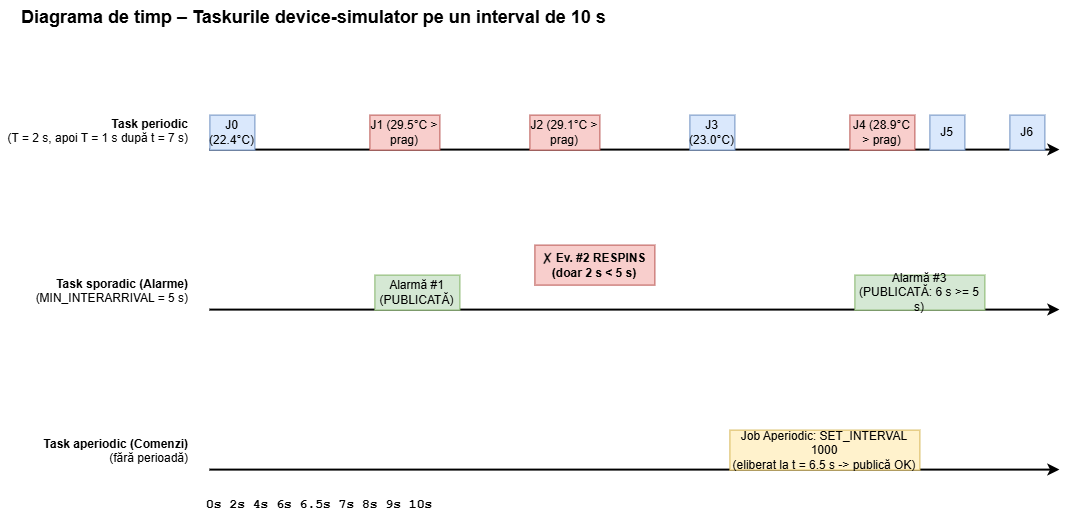

The diagram above was exported from draw.io. Its source (the exported page's mxGraphModel, read from the mxfile embedded in the PNG):
<mxGraphModel dx="1144" dy="696" grid="1" gridSize="10" guides="1" tooltips="1" connect="1" arrows="1" fold="1" page="1" pageScale="1" pageWidth="1169" pageHeight="827" math="0" shadow="0">
  <root>
    <mxCell id="0" />
    <mxCell id="1" parent="0" />
    <mxCell id="ttitle" parent="1" style="text;html=1;fontSize=18;fontStyle=1;align=left;" value="Diagrama de timp – Taskurile device-simulator pe un interval de 10 s" vertex="1">
      <mxGeometry height="30" width="750" x="40" y="20" as="geometry" />
    </mxCell>
    <mxCell id="lbl1" parent="1" style="text;html=1;align=right;" value="&lt;b&gt;Task periodic&lt;/b&gt;&lt;br&gt;(T = 2 s, apoi T = 1 s după t = 7 s)" vertex="1">
      <mxGeometry height="40" width="190" x="20" y="130" as="geometry" />
    </mxCell>
    <mxCell id="ax1" edge="1" parent="1" style="endArrow=classic;html=1;strokeWidth=2;" value="">
      <mxGeometry relative="1" as="geometry">
        <mxPoint x="230" y="170" as="sourcePoint" />
        <mxPoint x="1080" y="170" as="targetPoint" />
      </mxGeometry>
    </mxCell>
    <mxCell id="jp0" parent="1" style="rounded=0;whiteSpace=wrap;html=1;fillColor=#dae8fc;strokeColor=#6c8ebf;" value="J0 (22.4°C)" vertex="1">
      <mxGeometry height="35" width="45" x="230" y="135" as="geometry" />
    </mxCell>
    <mxCell id="jp1" parent="1" style="rounded=0;whiteSpace=wrap;html=1;fillColor=#f8cecc;strokeColor=#b85450;" value="J1 (29.5°C &gt; prag)" vertex="1">
      <mxGeometry height="35" width="70" x="390" y="135" as="geometry" />
    </mxCell>
    <mxCell id="jp2" parent="1" style="rounded=0;whiteSpace=wrap;html=1;fillColor=#f8cecc;strokeColor=#b85450;" value="J2 (29.1°C &gt; prag)" vertex="1">
      <mxGeometry height="35" width="70" x="550" y="135" as="geometry" />
    </mxCell>
    <mxCell id="jp3" parent="1" style="rounded=0;whiteSpace=wrap;html=1;fillColor=#dae8fc;strokeColor=#6c8ebf;" value="J3 (23.0°C)" vertex="1">
      <mxGeometry height="35" width="45" x="710" y="135" as="geometry" />
    </mxCell>
    <mxCell id="jp4" parent="1" style="rounded=0;whiteSpace=wrap;html=1;fillColor=#f8cecc;strokeColor=#b85450;" value="J4 (28.9°C &gt; prag)" vertex="1">
      <mxGeometry height="35" width="65" x="870" y="135" as="geometry" />
    </mxCell>
    <mxCell id="jp5" parent="1" style="rounded=0;whiteSpace=wrap;html=1;fillColor=#dae8fc;strokeColor=#6c8ebf;" value="J5" vertex="1">
      <mxGeometry height="35" width="35" x="950" y="135" as="geometry" />
    </mxCell>
    <mxCell id="jp6" parent="1" style="rounded=0;whiteSpace=wrap;html=1;fillColor=#dae8fc;strokeColor=#6c8ebf;" value="J6" vertex="1">
      <mxGeometry height="35" width="35" x="1030" y="135" as="geometry" />
    </mxCell>
    <mxCell id="lbl2" parent="1" style="text;html=1;align=right;" value="&lt;b&gt;Task sporadic (Alarme)&lt;/b&gt;&lt;br&gt;(MIN_INTERARRIVAL = 5 s)" vertex="1">
      <mxGeometry height="40" width="190" x="20" y="290" as="geometry" />
    </mxCell>
    <mxCell id="ax2" edge="1" parent="1" style="endArrow=classic;html=1;strokeWidth=2;" value="">
      <mxGeometry relative="1" as="geometry">
        <mxPoint x="230" y="330" as="sourcePoint" />
        <mxPoint x="1080" y="330" as="targetPoint" />
      </mxGeometry>
    </mxCell>
    <mxCell id="js1" parent="1" style="rounded=0;whiteSpace=wrap;html=1;fillColor=#d5e8d4;strokeColor=#82b366;" value="Alarmă #1&lt;br&gt;(PUBLICATĂ)" vertex="1">
      <mxGeometry height="35" width="85" x="395" y="295" as="geometry" />
    </mxCell>
    <mxCell id="js2" parent="1" style="rounded=0;whiteSpace=wrap;html=1;fillColor=#f8cecc;strokeColor=#b85450;fontStyle=1;" value="✗ Ev. #2 RESPINS&lt;br&gt;(doar 2 s &lt; 5 s)" vertex="1">
      <mxGeometry height="40" width="120" x="555" y="265" as="geometry" />
    </mxCell>
    <mxCell id="js3" parent="1" style="rounded=0;whiteSpace=wrap;html=1;fillColor=#d5e8d4;strokeColor=#82b366;" value="Alarmă #3&lt;br&gt;(PUBLICATĂ: 6 s &gt;= 5 s)" vertex="1">
      <mxGeometry height="35" width="130" x="875" y="295" as="geometry" />
    </mxCell>
    <mxCell id="lbl3" parent="1" style="text;html=1;align=right;" value="&lt;b&gt;Task aperiodic (Comenzi)&lt;/b&gt;&lt;br&gt;(fără perioadă)" vertex="1">
      <mxGeometry height="40" width="190" x="20" y="450" as="geometry" />
    </mxCell>
    <mxCell id="ax3" edge="1" parent="1" style="endArrow=classic;html=1;strokeWidth=2;" value="">
      <mxGeometry relative="1" as="geometry">
        <mxPoint x="230" y="490" as="sourcePoint" />
        <mxPoint x="1080" y="490" as="targetPoint" />
      </mxGeometry>
    </mxCell>
    <mxCell id="ja1" parent="1" style="rounded=0;whiteSpace=wrap;html=1;fillColor=#fff2cc;strokeColor=#d6b656;" value="Job Aperiodic: SET_INTERVAL 1000&lt;br&gt;(eliberat la t = 6.5 s -&gt; publică OK)" vertex="1">
      <mxGeometry height="40" width="190" x="750" y="450" as="geometry" />
    </mxCell>
    <mxCell id="time_lbl" parent="1" style="text;html=1;fontSize=13;fontStyle=1;fontFamily=Courier New;" value="0s                  2s                  4s                  6s         6.5s     7s        8s        9s       10s" vertex="1">
      <mxGeometry height="30" width="880" x="225" y="510" as="geometry" />
    </mxCell>
  </root>
</mxGraphModel>